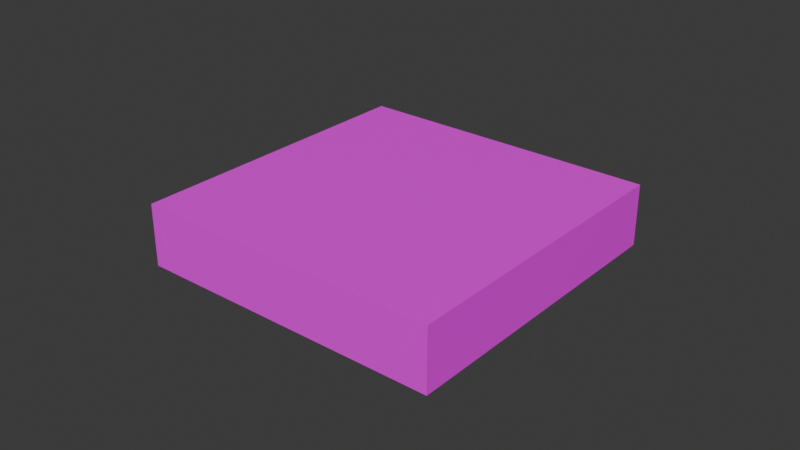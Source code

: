 # Source: aruco_tag.blend  (saved by Blender 4.1.24; exported with 4.5.12 LTS)
import bpy
from mathutils import Matrix  # noqa: F401  (used for matrix-valued properties, if any)

bpy.ops.wm.read_factory_settings(use_empty=True)
scene = bpy.context.scene
scene.name = 'Scene'

# ---- collections
col_collection = bpy.data.collections.new('Collection'); scene.collection.children.link(col_collection)

# ---- images (referenced by path relative to the original .blend; pixels are not part of the script)
import os
ASSET_DIR = os.environ.get("B2B_ASSET_DIR", "")  # directory of the original .blend (textures are referenced by path, not embedded)
HERE = os.path.dirname(os.path.abspath(__file__))  # packed textures are extracted next to this script under _unpacked/

def load_image(name, relpath, width, height, colorspace="sRGB"):
    """Load a texture the original file referenced (path relative to the .blend, or extracted next to this script)."""
    p = next((c for c in (os.path.join(HERE, relpath), os.path.join(ASSET_DIR, relpath)) if relpath and os.path.exists(c)), "")
    if p:
        img = bpy.data.images.load(p, check_existing=True)
        img.name = name
    else:  # same state as the original file: an image datablock whose file is absent (Cycles renders it pink)
        img = bpy.data.images.new(name, width, height)
        img.source = "FILE"
        img.filepath = "//" + (relpath or name)
    img.colorspace_settings.name = colorspace
    return img
img_vinyle_accessoires_2024_final_v1_1_png = load_image('vinyle_accessoires_2024_FINAL_V1-1.png', 'vinyle_accessoires_2024_FINAL_V1-1.png', 1024, 1024, 'sRGB')

# ---- materials (node trees are filled in below, after node groups)
mat_material = bpy.data.materials.new('Material')
mat_material.alpha_threshold = 0.0
mat_material.use_transparent_shadow = False
mat_material.roughness = 0.5
mat_material.line_color = (0.0, 0.0, 0.0, 1.0)

# ---- material node trees
mat_material.use_nodes = True; mat_material.node_tree.nodes.clear()
_N = mat_material.node_tree.nodes; _L = mat_material.node_tree.links
n0 = _N.new('ShaderNodeOutputMaterial'); n0.name = 'Material Output'; n0.location = (300, 300)
n1 = _N.new('ShaderNodeBsdfPrincipled'); n1.name = 'Principled BSDF'; n1.location = (10, 300)
n1.inputs[3].default_value = 1.45
n2 = _N.new('ShaderNodeTexImage'); n2.name = 'Image Texture'; n2.location = (-280, 279)
n2.image = img_vinyle_accessoires_2024_final_v1_1_png
_L.new(n1.outputs[0], n0.inputs[0])
_L.new(n2.outputs[0], n1.inputs[0])
n0.is_active_output = True

# ---- world
world_world = bpy.data.worlds.new('World'); scene.world = world_world
world_world.use_nodes = True; world_world.node_tree.nodes.clear()
_N = world_world.node_tree.nodes; _L = world_world.node_tree.links
n0 = _N.new('ShaderNodeOutputWorld'); n0.name = 'World Output'; n0.location = (300, 300)
n1 = _N.new('ShaderNodeBackground'); n1.name = 'Background'; n1.location = (10, 300)
n1.inputs[0].default_value = (0.05088, 0.05088, 0.05088, 1.0)
_L.new(n1.outputs[0], n0.inputs[0])
n0.is_active_output = True
world_world.color = (0.05088, 0.05088, 0.05088)
world_world.use_sun_shadow = False
world_world.sun_shadow_jitter_overblur = 0.0

# ---- meshes
me_cube = bpy.data.meshes.new('Cube')
me_cube.from_pydata([(1.0, 1.0, 1.0), (1.0, 1.0, -1.0), (1.0, -1.0, 1.0), (1.0, -1.0, -1.0), (-1.0, 1.0, 1.0), (-1.0, 1.0, -1.0), (-1.0, -1.0, 1.0), (-1.0, -1.0, -1.0)], [], [(0, 4, 6, 2), (3, 2, 6, 7), (7, 6, 4, 5), (5, 1, 3, 7), (1, 0, 2, 3), (5, 4, 0, 1)])
_uv = me_cube.uv_layers.new(name='UVMap')
_uv.uv.foreach_set('vector', [0.559, 0.3495, 0.6205, 0.3495, 0.6205, 0.4572, 0.559, 0.4572, 0.5307, 0.2307, 0.5517, 0.2307, 0.5517, 0.2518, 0.5307, 0.2518, 0.5307, 0.1675, 0.5517, 0.1675, 0.5517, 0.1886, 0.5307, 0.1886, 0.5299, 0.1963, 0.5568, 0.1963, 0.5568, 0.2233, 0.5299, 0.2233, 0.5307, 0.2096, 0.5517, 0.2096, 0.5517, 0.2307, 0.5307, 0.2307, 0.5307, 0.1886, 0.5517, 0.1886, 0.5517, 0.2096, 0.5307, 0.2096])
me_cube.materials.append(mat_material)
me_cube.use_mirror_vertex_groups = False
me_cube.update()

# ---- objects
ob_cube = bpy.data.objects.new('Cube', me_cube)

# ---- transforms, parenting, visibility, modifiers, constraints
ob_cube.location = (0.0, 0.0, 0.0)
ob_cube.scale = (0.05, 0.05, 0.01)
ob_cube.lock_rotations_4d = False
ob_cube.empty_display_type = 'ARROWS'
ob_cube.lineart.crease_threshold = 0.0

# ---- collection membership
col_collection.objects.link(ob_cube)

# ---- scene / render settings (as saved in the file)
scene.frame_start = 1; scene.frame_end = 250; scene.frame_set(250)
scene.render.engine = 'BLENDER_EEVEE_NEXT'
scene.cycles.sampling_pattern = 'TABULATED_SOBOL'
scene.eevee.ray_tracing_options.trace_max_roughness = 0.0
bpy.context.view_layer.update()

# ---- added for rendering (the .blend has no active camera and no usable light): camera, sun
cam_auto = bpy.data.cameras.new('AutoCamera')
cam_auto.lens = 50.0
cam_auto.sensor_width = 36.0
cam_auto.clip_end = 1000.0
ob_auto_camera = bpy.data.objects.new('AutoCamera', cam_auto)
scene.collection.objects.link(ob_auto_camera)
ob_auto_camera.location = (0.185045, -0.222054, 0.148036)
ob_auto_camera.rotation_euler = (1.09748, -7.21219e-08, 0.694738)
scene.camera = ob_auto_camera
light_auto_sun = bpy.data.lights.new('AutoSun', 'SUN')
light_auto_sun.energy = 3.0
light_auto_sun.angle = 0.0523599
ob_auto_sun = bpy.data.objects.new('AutoSun', light_auto_sun)
scene.collection.objects.link(ob_auto_sun)
ob_auto_sun.rotation_euler = (0.872665, 0.174533, 0.523599)
bpy.context.view_layer.update()
